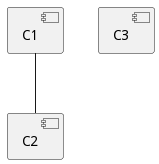

The diagram above was rendered by PlantUML. Its source (embedded in the PNG):
@startuml
component C1
component C2
component C3
C1 -- C2
@enduml